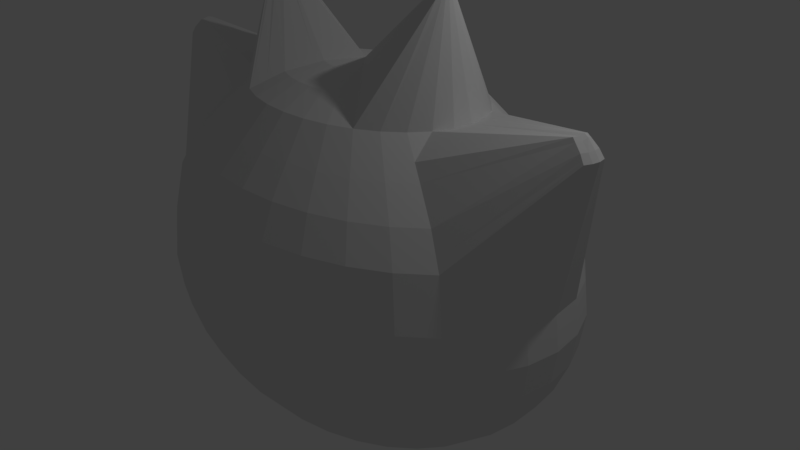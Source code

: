 # Source: head_base.blend  (saved by Blender 2.79.0; exported with 4.5.12 LTS)
import bpy
from mathutils import Matrix  # noqa: F401  (used for matrix-valued properties, if any)

bpy.ops.wm.read_factory_settings(use_empty=True)
scene = bpy.context.scene
scene.name = 'Scene'

# ---- collections
col_collection_1 = bpy.data.collections.new('Collection 1'); scene.collection.children.link(col_collection_1)

# ---- world
world_world = bpy.data.worlds.new('World'); scene.world = world_world
world_world.color = (0.05088, 0.05088, 0.05088)
world_world.use_sun_shadow = False
world_world.sun_shadow_jitter_overblur = 0.0
world_world.cycles.sampling_method = 'MANUAL'

# ---- cameras
cam_camera = bpy.data.cameras.new('Camera')
cam_camera.clip_end = 100.0
cam_camera.lens = 35.0
cam_camera.sensor_width = 32.0
cam_camera.sensor_height = 18.0
cam_camera.ortho_scale = 7.314
cam_camera.dof.focus_distance = 0.0
cam_camera.dof.aperture_fstop = 128.0

# ---- lights
light_lamp = bpy.data.lights.new('Lamp', 'POINT')
light_lamp.transmission_factor = 0.0
light_lamp.cutoff_distance = 30.0
light_lamp.energy = 100.0
light_lamp.shadow_buffer_clip_start = 1.001
light_lamp.shadow_soft_size = 0.1
light_lamp.shadow_maximum_resolution = 0.006
light_lamp.use_absolute_resolution = True

# ---- meshes
me_sphere = bpy.data.meshes.new('Sphere')
me_sphere.from_pydata([(0.0, -3.258e-07, -1.0), (-7.212e-09, -0.1951, 1.13), (4.122e-08, -0.3827, 1.073), (2.632e-08, -0.5556, 0.9806), (-2.584e-08, -0.7071, 0.8054), (-8.544e-08, -0.8315, 0.6538), (6.357e-08, -0.9239, 0.4809), (-8.544e-08, -0.9808, 0.1951), (-1.003e-07, -1.0, 7.55e-08), (-8.544e-08, -0.9808, -0.1951), (6.357e-08, -0.9239, -0.3827), (-8.544e-08, -0.8315, -0.5556), (-2.584e-08, -0.7071, -0.7071), (-1.094e-08, -0.5556, -0.8315), (3.964e-09, -0.3827, -0.9239), (3.964e-09, -0.1951, -0.9808), (-0.03806, -0.1913, 1.13), (-0.07466, -0.3753, 1.073), (-0.1084, -0.5449, 0.9806), (-0.1379, -0.6935, 0.8054), (-0.1622, -0.8155, 0.6538), (-0.1802, -0.9061, 0.4809), (-0.1913, -0.9619, 0.1951), (-0.1951, -0.9808, 7.55e-08), (-0.1913, -0.9619, -0.1951), (-0.1802, -0.9061, -0.3827), (-0.1622, -0.8155, -0.5556), (-0.1379, -0.6935, -0.7071), (-0.1084, -0.5449, -0.8315), (-0.07466, -0.3753, -0.9239), (-0.03806, -0.1913, -0.9808), (-1.247e-07, -6.269e-07, 1.149), (-0.07466, -0.1802, 1.13), (-0.1464, -0.3536, 1.073), (-0.2126, -0.5133, 0.9806), (-0.2706, -0.6533, 0.8054), (-0.3182, -0.7682, 0.6538), (-0.3536, -0.8536, 0.4809), (-0.3753, -0.9061, 0.1951), (-0.3827, -0.9239, 7.55e-08), (-0.3753, -0.9061, -0.1951), (-0.3536, -0.8536, -0.3827), (-0.3182, -0.7682, -0.5556), (-0.2706, -0.6533, -0.7071), (-0.2126, -0.5133, -0.8315), (-0.1464, -0.3536, -0.9239), (-0.07466, -0.1802, -0.9808), (-0.1084, -0.1622, 1.13), (-0.2126, -0.3182, 1.073), (-0.3087, -0.4619, 0.9806), (-0.3928, -0.5879, 0.8054), (-0.4619, -0.6913, 0.6538), (-0.5133, -0.7682, 0.4809), (-0.5449, -0.8155, 0.1951), (-0.5556, -0.8315, 7.55e-08), (-0.5449, -0.8155, -0.1951), (-0.5133, -0.7682, -0.3827), (-0.4619, -0.6913, -0.5556), (-0.3928, -0.5879, -0.7071), (-0.3087, -0.4619, -0.8315), (-0.2126, -0.3182, -0.9239), (-0.1084, -0.1622, -0.9808), (-0.4116, -0.07719, 1.581), (-0.4352, -0.1008, 1.571), (-0.3928, -0.3928, 0.9806), (-0.5, -0.5, 0.8054), (-0.5879, -0.5879, 0.6538), (-0.6533, -0.6533, 0.4809), (-0.6935, -0.6935, 0.1951), (-0.7071, -0.7071, 7.55e-08), (-0.6935, -0.6935, -0.1951), (-0.6533, -0.6533, -0.3827), (-0.5879, -0.5879, -0.5556), (-0.5, -0.5, -0.7071), (-0.3928, -0.3928, -0.8315), (-0.2706, -0.2706, -0.9239), (-0.1379, -0.1379, -0.9808), (-0.4159, -0.07193, 1.581), (-0.4436, -0.09046, 1.571), (-0.4619, -0.3087, 0.9806), (-0.5879, -0.3928, 0.8054), (-0.6913, -0.4619, 0.6538), (-0.7682, -0.5133, 0.4809), (-0.8155, -0.5449, 0.1951), (-0.8315, -0.5556, 7.55e-08), (-0.8155, -0.5449, -0.1951), (-0.7682, -0.5133, -0.3827), (-0.6913, -0.4619, -0.5556), (-0.5879, -0.3928, -0.7071), (-0.4619, -0.3087, -0.8315), (-0.3182, -0.2126, -0.9239), (-0.1622, -0.1084, -0.9808), (-0.4102, -0.06507, 1.581), (-0.4499, -0.0787, 1.571), (-0.5133, -0.2126, 0.9806), (-1.049, -0.1205, 1.105), (-1.076, -0.1316, 1.07), (-1.096, -0.1399, 1.029), (-0.9061, -0.3753, 0.1951), (-0.9239, -0.3827, 7.55e-08), (-0.9061, -0.3753, -0.1951), (-0.8536, -0.3536, -0.3827), (-0.7682, -0.3182, -0.5556), (-0.6533, -0.2706, -0.7071), (-0.5133, -0.2126, -0.8315), (-0.3536, -0.1464, -0.9239), (-0.1802, -0.07466, -0.9808), (-0.4037, -0.05707, 1.581), (-0.4538, -0.06594, 1.571), (-0.5449, -0.1084, 0.9806), (-1.059, -0.08927, 1.105), (-1.087, -0.09498, 1.07), (-1.108, -0.09921, 1.029), (-0.9619, -0.1913, 0.1951), (-0.9808, -0.1951, 7.55e-08), (-0.9619, -0.1913, -0.1951), (-0.9061, -0.1802, -0.3827), (-0.8155, -0.1622, -0.5556), (-0.6935, -0.1379, -0.7071), (-0.5449, -0.1084, -0.8315), (-0.3753, -0.07466, -0.9239), (-0.1913, -0.03806, -0.9808), (-0.4043, -0.0503, 1.581), (-0.4551, -0.05266, 1.571), (-0.5556, -2.819e-07, 0.9806), (-1.062, -0.05685, 1.117), (-1.091, -0.05685, 1.07), (-1.113, -0.05685, 1.029), (-0.9808, -9.567e-08, 0.1951), (-1.0, -1.404e-07, 7.55e-08), (-0.9808, -9.567e-08, -0.1951), (-0.9239, -3.192e-07, -0.3827), (-0.8315, -1.404e-07, -0.5556), (-0.7071, -1.851e-07, -0.7071), (-0.5556, -2.596e-07, -0.8315), (-0.3827, -2.521e-07, -0.9239), (-0.1951, -3.155e-07, -0.9808), (-0.4122, -0.04503, 1.581), (-0.4538, -0.03939, 1.571), (-0.5449, 0.1084, 0.9806), (-1.059, -0.02443, 1.105), (-1.087, -0.01873, 1.07), (-1.108, -0.01449, 1.029), (-0.9619, 0.1913, 0.1951), (-0.9808, 0.1951, 7.55e-08), (-0.9619, 0.1913, -0.1951), (-0.9061, 0.1802, -0.3827), (-0.8155, 0.1622, -0.5556), (-0.6935, 0.1379, -0.7071), (-0.5449, 0.1084, -0.8315), (-0.3753, 0.07466, -0.9239), (-0.1913, 0.03806, -0.9808), (-0.4191, -0.03939, 1.581), (-0.4499, -0.02663, 1.571), (-0.5133, 0.2126, 0.9806), (-0.6533, 0.2706, 0.8054), (-0.7682, 0.3182, 0.6538), (-0.8536, 0.3536, 0.4809), (-0.9061, 0.3753, 0.1951), (-0.9239, 0.3827, 7.55e-08), (-0.9061, 0.3753, -0.1951), (-0.8536, 0.3536, -0.3827), (-0.7682, 0.3182, -0.5556), (-0.6533, 0.2706, -0.7071), (-0.5133, 0.2126, -0.8315), (-0.3536, 0.1464, -0.9239), (-0.1802, 0.07466, -0.9808), (-0.1622, 0.1084, 1.13), (-0.3182, 0.2126, 1.073), (-0.4619, 0.3087, 0.9806), (-0.5879, 0.3928, 0.8054), (-0.6913, 0.4619, 0.6538), (-0.7682, 0.5133, 0.4809), (-0.8155, 0.5449, 0.1951), (-0.8315, 0.5556, 7.55e-08), (-0.8155, 0.5449, -0.1951), (-0.7682, 0.5133, -0.3827), (-0.6913, 0.4619, -0.5556), (-0.5879, 0.3928, -0.7071), (-0.4619, 0.3087, -0.8315), (-0.3182, 0.2126, -0.9239), (-0.1622, 0.1084, -0.9808), (-0.1379, 0.1379, 1.13), (-0.2706, 0.2706, 1.073), (-0.3928, 0.3928, 0.9806), (-0.5, 0.5, 0.8054), (-0.5879, 0.5879, 0.6538), (-0.6533, 0.6533, 0.4809), (-0.6935, 0.6935, 0.1951), (-0.7071, 0.7071, 7.55e-08), (-0.6935, 0.6935, -0.1951), (-0.6533, 0.6533, -0.3827), (-0.5879, 0.5879, -0.5556), (-0.5, 0.5, -0.7071), (-0.3928, 0.3928, -0.8315), (-0.2706, 0.2706, -0.9239), (-0.1379, 0.1379, -0.9808), (-0.1084, 0.1622, 1.13), (-0.2126, 0.3182, 1.073), (-0.3087, 0.4619, 0.9806), (-0.3928, 0.5879, 0.8054), (-0.4619, 0.6913, 0.6538), (-0.5133, 0.7682, 0.4809), (-0.5449, 0.8155, 0.1951), (-0.5556, 0.8315, 7.55e-08), (-0.5449, 0.8155, -0.1951), (-0.5133, 0.7682, -0.3827), (-0.4619, 0.6913, -0.5556), (-0.3928, 0.5879, -0.7071), (-0.3087, 0.4619, -0.8315), (-0.2126, 0.3182, -0.9239), (-0.1084, 0.1622, -0.9808), (-0.07466, 0.1802, 1.13), (-0.1464, 0.3536, 1.073), (-0.2126, 0.5133, 0.9806), (-0.2706, 0.6533, 0.8054), (-0.3182, 0.7682, 0.6538), (-0.3536, 0.8536, 0.4809), (-0.3753, 0.9061, 0.1951), (-0.3827, 0.9239, 7.55e-08), (-0.3753, 0.9061, -0.1951), (-0.3536, 0.8536, -0.3827), (-0.3182, 0.7682, -0.5556), (-0.2706, 0.6533, -0.7071), (-0.2126, 0.5133, -0.8315), (-0.1464, 0.3536, -0.9239), (-0.07466, 0.1802, -0.9808), (-0.03806, 0.1913, 1.13), (-0.07466, 0.3753, 1.073), (-0.1084, 0.5449, 0.9806), (-0.1379, 0.6935, 0.8054), (-0.1622, 0.8155, 0.6538), (-0.1802, 0.9061, 0.4809), (-0.1913, 0.9619, 0.1951), (-0.1951, 0.9808, 7.55e-08), (-0.1913, 0.9619, -0.1951), (-0.1802, 0.9061, -0.3827), (-0.1622, 0.8155, -0.5556), (-0.1379, 0.6935, -0.7071), (-0.1084, 0.5449, -0.8315), (-0.07466, 0.3753, -0.9239), (-0.03806, 0.1913, -0.9808), (3.749e-08, 0.1951, 1.13), (7.847e-08, 0.3827, 1.073), (1.083e-07, 0.5556, 0.9806), (1.53e-07, 0.7071, 0.8054), (2.722e-07, 0.8315, 0.6538), (6.357e-08, 0.9239, 0.4809), (2.573e-07, 0.9808, 0.1951), (2.722e-07, 1.0, 7.55e-08), (2.573e-07, 0.9808, -0.1951), (6.357e-08, 0.9239, -0.3827), (2.722e-07, 0.8315, -0.5556), (1.53e-07, 0.7071, -0.7071), (1.232e-07, 0.5556, -0.8315), (7.847e-08, 0.3827, -0.9239), (1.514e-08, 0.1951, -0.9808), (-4.404e-09, -0.6448, 0.8774), (-0.1258, -0.6324, 0.8774), (-0.2468, -0.5957, 0.8774), (-0.3582, -0.5362, 0.8774), (-0.456, -0.456, 0.8774), (-0.5362, -0.3582, 0.8774), (-1.036, -0.1149, 1.122), (-1.044, -0.08642, 1.122), (-1.047, -0.05685, 1.129), (-1.044, -0.02728, 1.122), (-0.5957, 0.2468, 0.8774), (-0.5362, 0.3582, 0.8774), (-0.456, 0.456, 0.8774), (-0.3582, 0.5362, 0.8774), (-0.2468, 0.5957, 0.8774), (-0.1258, 0.6324, 0.8774), (1.346e-07, 0.6448, 0.8774), (3.377e-08, -0.4691, 1.027), (-0.09152, -0.4601, 1.027), (-0.1795, -0.4334, 1.027), (-0.2606, -0.3901, 1.027), (-0.446, -0.1116, 1.562), (-0.4564, -0.099, 1.562), (-0.4641, -0.08458, 1.562), (-0.4689, -0.06894, 1.562), (-0.4705, -0.05266, 1.562), (-0.4689, -0.03639, 1.562), (-0.4641, -0.02075, 1.562), (-0.3901, 0.2606, 1.027), (-0.3317, 0.3317, 1.027), (-0.2606, 0.3901, 1.027), (-0.1795, 0.4334, 1.027), (-0.09152, 0.4601, 1.027), (9.337e-08, 0.4691, 1.027), (0.0, -0.5442, 0.9866), (-0.1062, -0.5338, 0.9866), (-0.2083, -0.5028, 0.9866), (-0.3023, -0.4525, 0.9866), (-0.4555, -0.1211, 1.555), (-0.4686, -0.1028, 1.557), (-0.4765, -0.08969, 1.555), (-0.482, -0.07154, 1.555), (-0.4838, -0.05266, 1.555), (-0.482, -0.03379, 1.555), (-0.4753, -0.01582, 1.555), (-0.4525, 0.3023, 0.9866), (-0.3848, 0.3848, 0.9866), (-0.3023, 0.4525, 0.9866), (-0.2083, 0.5028, 0.9866), (-0.1062, 0.5338, 0.9866), (0.0, 0.5442, 0.9866), (0.0, -0.2283, 1.12), (-0.04454, -0.2239, 1.12), (-0.08737, -0.2109, 1.12), (-0.1268, -0.1898, 1.12), (-0.4158, -0.08136, 1.579), (-0.4208, -0.07521, 1.579), (-0.4246, -0.0682, 1.579), (-0.4269, -0.06058, 1.579), (-0.4277, -0.05266, 1.579), (-0.4269, -0.04475, 1.579), (-0.4246, -0.03713, 1.579), (-0.1898, 0.1268, 1.12), (-0.1614, 0.1614, 1.12), (-0.1268, 0.1898, 1.12), (-0.08737, 0.2109, 1.12), (-0.04454, 0.2239, 1.12), (0.0, 0.2283, 1.12), (0.0, -0.893, 0.5387), (-0.1742, -0.8758, 0.5387), (-0.3417, -0.825, 0.5387), (-0.4961, -0.7425, 0.5387), (-0.6314, -0.6314, 0.5387), (-0.7425, -0.4961, 0.5387), (-1.089, -0.1372, 1.043), (-1.101, -0.0978, 1.043), (-1.105, -0.05685, 1.043), (-1.101, -0.0159, 1.043), (-0.825, 0.3417, 0.5387), (-0.7425, 0.4961, 0.5387), (-0.6314, 0.6314, 0.5387), (-0.4961, 0.7425, 0.5387), (-0.3417, 0.825, 0.5387), (-0.1742, 0.8758, 0.5387), (0.0, 0.893, 0.5387)], [], [(14, 13, 28, 29), (7, 6, 21, 22), (15, 14, 29, 30), (8, 7, 22, 23), (1, 31, 16), (0, 15, 30), (9, 8, 23, 24), (308, 1, 16, 309), (10, 9, 24, 25), (274, 2, 17, 275), (11, 10, 25, 26), (257, 3, 18, 258), (12, 11, 26, 27), (5, 4, 19, 20), (13, 12, 27, 28), (325, 5, 20, 326), (275, 17, 33, 276), (26, 25, 41, 42), (258, 18, 34, 259), (27, 26, 42, 43), (20, 19, 35, 36), (28, 27, 43, 44), (326, 20, 36, 327), (29, 28, 44, 45), (22, 21, 37, 38), (30, 29, 45, 46), (23, 22, 38, 39), (16, 31, 32), (0, 30, 46), (24, 23, 39, 40), (309, 16, 32, 310), (25, 24, 40, 41), (38, 37, 52, 53), (46, 45, 60, 61), (39, 38, 53, 54), (32, 31, 47), (0, 46, 61), (40, 39, 54, 55), (310, 32, 47, 311), (41, 40, 55, 56), (276, 33, 48, 277), (42, 41, 56, 57), (259, 34, 49, 260), (43, 42, 57, 58), (36, 35, 50, 51), (44, 43, 58, 59), (327, 36, 51, 328), (45, 44, 59, 60), (57, 56, 71, 72), (260, 49, 64, 261), (58, 57, 72, 73), (51, 50, 65, 66), (59, 58, 73, 74), (328, 51, 66, 329), (60, 59, 74, 75), (53, 52, 67, 68), (61, 60, 75, 76), (54, 53, 68, 69), (47, 31, 62), (0, 61, 76), (55, 54, 69, 70), (311, 47, 62, 312), (56, 55, 70, 71), (277, 48, 63, 278), (76, 75, 90, 91), (69, 68, 83, 84), (62, 31, 77), (0, 76, 91), (70, 69, 84, 85), (312, 62, 77, 313), (71, 70, 85, 86), (278, 63, 78, 279), (72, 71, 86, 87), (261, 64, 79, 262), (73, 72, 87, 88), (66, 65, 80, 81), (74, 73, 88, 89), (329, 66, 81, 330), (75, 74, 89, 90), (68, 67, 82, 83), (88, 87, 102, 103), (81, 80, 95, 96), (89, 88, 103, 104), (330, 81, 96, 331), (90, 89, 104, 105), (83, 82, 97, 98), (91, 90, 105, 106), (84, 83, 98, 99), (77, 31, 92), (0, 91, 106), (85, 84, 99, 100), (313, 77, 92, 314), (86, 85, 100, 101), (279, 78, 93, 280), (87, 86, 101, 102), (262, 79, 94, 263), (92, 31, 107), (0, 106, 121), (100, 99, 114, 115), (314, 92, 107, 315), (101, 100, 115, 116), (280, 93, 108, 281), (102, 101, 116, 117), (263, 94, 109, 264), (103, 102, 117, 118), (96, 95, 110, 111), (104, 103, 118, 119), (331, 96, 111, 332), (105, 104, 119, 120), (98, 97, 112, 113), (106, 105, 120, 121), (99, 98, 113, 114), (111, 110, 125, 126), (119, 118, 133, 134), (332, 111, 126, 333), (120, 119, 134, 135), (113, 112, 127, 128), (121, 120, 135, 136), (114, 113, 128, 129), (107, 31, 122), (0, 121, 136), (115, 114, 129, 130), (315, 107, 122, 316), (116, 115, 130, 131), (281, 108, 123, 282), (117, 116, 131, 132), (264, 109, 124, 265), (118, 117, 132, 133), (130, 129, 144, 145), (316, 122, 137, 317), (131, 130, 145, 146), (282, 123, 138, 283), (132, 131, 146, 147), (265, 124, 139, 266), (133, 132, 147, 148), (126, 125, 140, 141), (134, 133, 148, 149), (333, 126, 141, 334), (135, 134, 149, 150), (128, 127, 142, 143), (136, 135, 150, 151), (129, 128, 143, 144), (122, 31, 137), (0, 136, 151), (149, 148, 163, 164), (334, 141, 156, 335), (150, 149, 164, 165), (143, 142, 157, 158), (151, 150, 165, 166), (144, 143, 158, 159), (137, 31, 152), (0, 151, 166), (145, 144, 159, 160), (317, 137, 152, 318), (146, 145, 160, 161), (283, 138, 153, 284), (147, 146, 161, 162), (266, 139, 154, 267), (148, 147, 162, 163), (141, 140, 155, 156), (318, 152, 167, 319), (161, 160, 175, 176), (284, 153, 168, 285), (162, 161, 176, 177), (267, 154, 169, 268), (163, 162, 177, 178), (156, 155, 170, 171), (164, 163, 178, 179), (335, 156, 171, 336), (165, 164, 179, 180), (158, 157, 172, 173), (166, 165, 180, 181), (159, 158, 173, 174), (152, 31, 167), (0, 166, 181), (160, 159, 174, 175), (336, 171, 186, 337), (180, 179, 194, 195), (173, 172, 187, 188), (181, 180, 195, 196), (174, 173, 188, 189), (167, 31, 182), (0, 181, 196), (175, 174, 189, 190), (319, 167, 182, 320), (176, 175, 190, 191), (285, 168, 183, 286), (177, 176, 191, 192), (268, 169, 184, 269), (178, 177, 192, 193), (171, 170, 185, 186), (179, 178, 193, 194), (191, 190, 205, 206), (286, 183, 198, 287), (192, 191, 206, 207), (269, 184, 199, 270), (193, 192, 207, 208), (186, 185, 200, 201), (194, 193, 208, 209), (337, 186, 201, 338), (195, 194, 209, 210), (188, 187, 202, 203), (196, 195, 210, 211), (189, 188, 203, 204), (182, 31, 197), (0, 196, 211), (190, 189, 204, 205), (320, 182, 197, 321), (210, 209, 224, 225), (203, 202, 217, 218), (211, 210, 225, 226), (204, 203, 218, 219), (197, 31, 212), (0, 211, 226), (205, 204, 219, 220), (321, 197, 212, 322), (206, 205, 220, 221), (287, 198, 213, 288), (207, 206, 221, 222), (270, 199, 214, 271), (208, 207, 222, 223), (201, 200, 215, 216), (209, 208, 223, 224), (338, 201, 216, 339), (222, 221, 236, 237), (271, 214, 229, 272), (223, 222, 237, 238), (216, 215, 230, 231), (224, 223, 238, 239), (339, 216, 231, 340), (225, 224, 239, 240), (218, 217, 232, 233), (226, 225, 240, 241), (219, 218, 233, 234), (212, 31, 227), (0, 226, 241), (220, 219, 234, 235), (322, 212, 227, 323), (221, 220, 235, 236), (288, 213, 228, 289), (241, 240, 255, 256), (234, 233, 248, 249), (227, 31, 242), (0, 241, 256), (235, 234, 249, 250), (323, 227, 242, 324), (236, 235, 250, 251), (289, 228, 243, 290), (237, 236, 251, 252), (272, 229, 244, 273), (238, 237, 252, 253), (231, 230, 245, 246), (239, 238, 253, 254), (340, 231, 246, 341), (240, 239, 254, 255), (233, 232, 247, 248), (230, 272, 273, 245), (215, 271, 272, 230), (200, 270, 271, 215), (185, 269, 270, 200), (170, 268, 269, 185), (155, 267, 268, 170), (140, 266, 267, 155), (125, 265, 266, 140), (110, 264, 265, 125), (95, 263, 264, 110), (80, 262, 263, 95), (65, 261, 262, 80), (50, 260, 261, 65), (35, 259, 260, 50), (19, 258, 259, 35), (4, 257, 258, 19), (306, 289, 290, 307), (305, 288, 289, 306), (304, 287, 288, 305), (303, 286, 287, 304), (302, 285, 286, 303), (301, 284, 285, 302), (300, 283, 284, 301), (299, 282, 283, 300), (298, 281, 282, 299), (297, 280, 281, 298), (296, 279, 280, 297), (295, 278, 279, 296), (294, 277, 278, 295), (293, 276, 277, 294), (292, 275, 276, 293), (291, 274, 275, 292), (3, 291, 292, 18), (18, 292, 293, 34), (34, 293, 294, 49), (49, 294, 295, 64), (64, 295, 296, 79), (79, 296, 297, 94), (94, 297, 298, 109), (109, 298, 299, 124), (124, 299, 300, 139), (139, 300, 301, 154), (154, 301, 302, 169), (169, 302, 303, 184), (184, 303, 304, 199), (199, 304, 305, 214), (214, 305, 306, 229), (229, 306, 307, 244), (228, 323, 324, 243), (213, 322, 323, 228), (198, 321, 322, 213), (183, 320, 321, 198), (168, 319, 320, 183), (153, 318, 319, 168), (138, 317, 318, 153), (123, 316, 317, 138), (108, 315, 316, 123), (93, 314, 315, 108), (78, 313, 314, 93), (63, 312, 313, 78), (48, 311, 312, 63), (33, 310, 311, 48), (17, 309, 310, 33), (2, 308, 309, 17), (232, 340, 341, 247), (217, 339, 340, 232), (202, 338, 339, 217), (187, 337, 338, 202), (172, 336, 337, 187), (157, 335, 336, 172), (142, 334, 335, 157), (127, 333, 334, 142), (112, 332, 333, 127), (97, 331, 332, 112), (82, 330, 331, 97), (67, 329, 330, 82), (52, 328, 329, 67), (37, 327, 328, 52), (21, 326, 327, 37), (6, 325, 326, 21)])
me_sphere.use_remesh_preserve_volume = False
me_sphere.use_remesh_preserve_attributes = False
me_sphere.use_mirror_vertex_groups = False
me_sphere.update()

# ---- objects
ob_head = bpy.data.objects.new('head', me_sphere)
ob_lamp = bpy.data.objects.new('Lamp', light_lamp)
ob_camera = bpy.data.objects.new('Camera', cam_camera)

# ---- transforms, parenting, visibility, modifiers, constraints
ob_head.location = (0.0, 0.0, 0.0)
ob_head.scale = (3.02, 2.17, 2.248)
ob_head.lineart.crease_threshold = 0.0
_m = ob_head.modifiers.new('Mirror', 'MIRROR')
_m.use_clip = True
ob_lamp.location = (4.076, 1.005, 5.904)
ob_lamp.rotation_euler = (0.6503, 0.05522, 1.866)
ob_lamp.lock_rotations_4d = False
ob_lamp.empty_display_type = 'ARROWS'
ob_lamp.color = (0.0, 0.0, 0.0, 0.0)
ob_lamp.lineart.crease_threshold = 0.0
ob_camera.location = (7.481, -6.508, 5.344)
ob_camera.rotation_euler = (1.109, 0.0, 0.8149)
ob_camera.lock_rotations_4d = False
ob_camera.empty_display_type = 'ARROWS'
ob_camera.color = (0.0, 0.0, 0.0, 0.0)
ob_camera.display_type = 'WIRE'
ob_camera.lineart.crease_threshold = 0.0

# ---- collection membership
col_collection_1.objects.link(ob_head)
col_collection_1.objects.link(ob_lamp)
col_collection_1.objects.link(ob_camera)

# ---- scene / render settings (as saved in the file)
scene.camera = ob_camera
scene.frame_start = 1; scene.frame_end = 250; scene.frame_set(1)
scene.render.engine = 'BLENDER_EEVEE_NEXT'
scene.render.resolution_percentage = 50
scene.render.dither_intensity = 0.0
scene.cycles.use_denoising = False
scene.cycles.samples = 128
scene.cycles.sampling_pattern = 'TABULATED_SOBOL'
scene.cycles.use_adaptive_sampling = False
scene.cycles.use_light_tree = False
scene.cycles.blur_glossy = 0.0
scene.cycles.sample_clamp_indirect = 0.0
scene.view_settings.view_transform = 'Standard'
bpy.context.view_layer.update()
